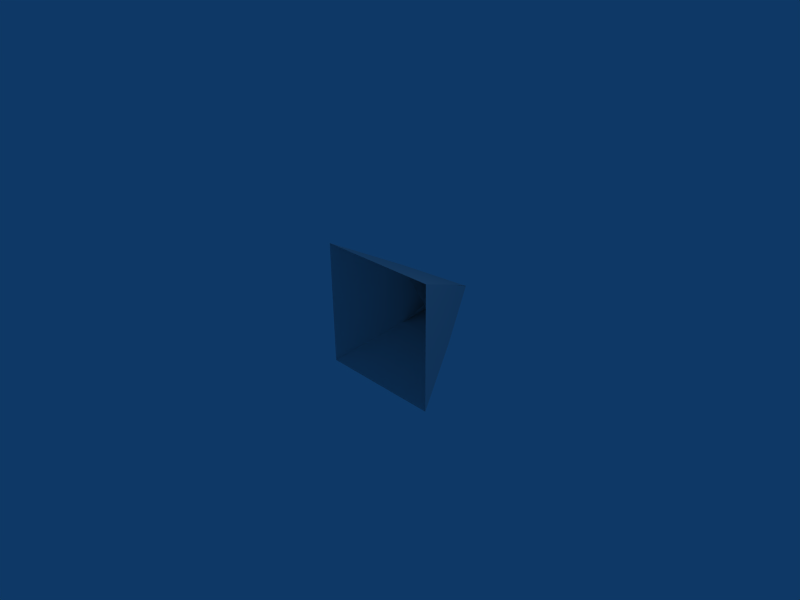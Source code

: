 # Source: air_pyramid_destroyed.blend  (saved by Blender 2.45.0; exported with 4.5.12 LTS)
import bpy
from mathutils import Matrix  # noqa: F401  (used for matrix-valued properties, if any)

bpy.ops.wm.read_factory_settings(use_empty=True)
scene = bpy.context.scene
scene.name = 'Scene'

# ---- collections
col_collection_1 = bpy.data.collections.new('Collection 1'); scene.collection.children.link(col_collection_1)

# ---- materials (node trees are filled in below, after node groups)
mat_material = bpy.data.materials.new('Material')
mat_material.alpha_threshold = 0.0
mat_material.roughness = 0.5
mat_material.line_color = (0.0, 0.0, 0.0, 1.0)

# ---- material node trees

# ---- world
world_world = bpy.data.worlds.new('World'); scene.world = world_world
world_world.color = (0.05656, 0.2208, 0.4)
world_world.use_sun_shadow = False
world_world.sun_shadow_jitter_overblur = 0.0
world_world.cycles.sampling_method = 'MANUAL'
world_world.cycles.sample_map_resolution = 256

# ---- cameras
cam_camera = bpy.data.cameras.new('Camera')
cam_camera.passepartout_alpha = 0.2
cam_camera.clip_end = 100.0
cam_camera.lens = 35.0
cam_camera.ortho_scale = 7.314
cam_camera.show_passepartout = False
cam_camera.show_safe_areas = True
cam_camera.dof.focus_distance = 0.0
cam_camera.dof.aperture_fstop = 128.0

# ---- lights
light_spot = bpy.data.lights.new('Spot', 'POINT')
light_spot.transmission_factor = 0.0
light_spot.cutoff_distance = 30.0
light_spot.energy = 100.0
light_spot.shadow_buffer_clip_start = 1.001
light_spot.shadow_soft_size = 1.0
light_spot.shadow_maximum_resolution = 0.006
light_spot.use_absolute_resolution = True
light_spot.cycles.use_multiple_importance_sampling = False

# ---- meshes
me_plane = bpy.data.meshes.new('Plane')
me_plane.from_pydata([(1.0, 7.55e-08, 1.0), (1.0, 1.629e-07, -1.0), (-1.0, 1.629e-07, -1.0), (-1.0, 7.55e-08, 1.0), (2.98e-08, 0.9765, 0.0), (-0.5, 0.9905, 0.5), (0.5, 0.9905, -0.5), (0.5, 0.9905, 0.5), (-0.5, 0.9905, -0.5), (6.98e-09, 1.906, -0.003302), (0.003302, 1.906, 2.218e-09), (7.964e-09, 1.906, 0.003302), (-0.003302, 1.906, 3.202e-09)], [], [(4, 9, 8), (6, 9, 4), (8, 9, 6), (4, 10, 6), (7, 10, 4), (6, 10, 7), (4, 11, 7), (5, 11, 4), (7, 11, 5), (4, 12, 5), (8, 12, 4), (5, 12, 8), (2, 8, 6), (2, 6, 1), (7, 0, 1), (7, 1, 6), (0, 7, 5), (0, 5, 3), (3, 5, 8), (3, 8, 2)])
_uv = me_plane.uv_layers.new(name='UVTex')
_uv.uv.foreach_set('vector', [0.8083, 0.6233, 0.8083, 0.9275, 0.6434, 0.6233, 0.9731, 0.6233, 0.8083, 0.9275, 0.8083, 0.6233, 0.6288, 0.526, 0.4291, 0.9421, 0.2293, 0.526, 0.8083, 0.6233, 0.8083, 0.9275, 0.9731, 0.6233, 0.9731, 0.6233, 0.8083, 0.9275, 0.8083, 0.6233, 0.6255, 0.5259, 0.4257, 0.9421, 0.226, 0.5259, 0.8083, 0.6233, 0.8083, 0.9275, 0.9731, 0.6233, 0.6434, 0.6233, 0.8083, 0.9275, 0.8083, 0.6233, 0.6288, 0.526, 0.4291, 0.9421, 0.2293, 0.526, 0.8083, 0.6233, 0.8083, 0.9275, 0.6434, 0.6233, 0.6434, 0.6233, 0.8083, 0.9275, 0.8083, 0.6233, 0.6288, 0.5259, 0.4291, 0.9421, 0.2294, 0.5259, 0.8286, 0.08273, 0.6288, 0.526, 0.2293, 0.526, 0.8286, 0.08273, 0.2293, 0.526, 0.02961, 0.08273, 0.226, 0.5259, 0.02626, 0.08272, 0.8252, 0.08272, 0.226, 0.5259, 0.8252, 0.08272, 0.6255, 0.5259, 0.8286, 0.08273, 0.6288, 0.526, 0.2293, 0.526, 0.8286, 0.08273, 0.2293, 0.526, 0.02961, 0.08273, 0.8286, 0.08272, 0.6288, 0.5259, 0.2294, 0.5259, 0.8286, 0.08272, 0.2294, 0.5259, 0.02962, 0.08272])
me_plane.materials.append(mat_material)
me_plane.use_remesh_preserve_volume = False
me_plane.use_remesh_preserve_attributes = False
me_plane.use_mirror_vertex_groups = False
me_plane.update()
arm_armature = bpy.data.armatures.new('Armature')  # bones are not reproduced

# ---- objects
ob_armature = bpy.data.objects.new('Armature', arm_armature)
ob_plane = bpy.data.objects.new('Plane', me_plane)
ob_lamp = bpy.data.objects.new('Lamp', light_spot)
ob_camera = bpy.data.objects.new('Camera', cam_camera)

# ---- transforms, parenting, visibility, modifiers, constraints
ob_armature.location = (0.0, 0.0, 0.0)
ob_armature.lock_rotations_4d = False
ob_armature.empty_display_type = 'ARROWS'
ob_armature.color = (0.0, 0.0, 0.0, 1.0)
ob_armature.show_in_front = True
ob_armature.lineart.crease_threshold = 0.0
ob_plane.parent = ob_armature
ob_plane.location = (0.0, 0.0, 0.0)
ob_plane.lock_rotations_4d = False
ob_plane.empty_display_type = 'ARROWS'
ob_plane.color = (0.0, 0.0, 0.0, 1.0)
ob_plane.lineart.crease_threshold = 0.0
_vg = ob_plane.vertex_groups.new(name='Bone.003')
for _i, _w in zip([6, 8, 9], [1.0, 1.0, 0.9995]): _vg.add([_i], _w, 'REPLACE')
_vg = ob_plane.vertex_groups.new(name='Bone.001')
for _i, _w in zip([6, 7, 10], [1.0, 1.0, 0.9959]): _vg.add([_i], _w, 'REPLACE')
_vg = ob_plane.vertex_groups.new(name='Bone.002')
for _i, _w in zip([5, 7, 11], [0.9938, 1.0, 1.0]): _vg.add([_i], _w, 'REPLACE')
_vg = ob_plane.vertex_groups.new(name='Bone')
for _i, _w in zip([5, 8, 12], [0.9895, 0.9528, 1.0]): _vg.add([_i], _w, 'REPLACE')
_m = ob_plane.modifiers.new('Armature', 'ARMATURE')
_m.object = ob_armature
_m.use_bone_envelopes = True
ob_lamp.location = (4.076, 1.005, 5.904)
ob_lamp.rotation_euler = (0.6503, 0.05522, 1.866)
ob_lamp.lock_rotations_4d = False
ob_lamp.empty_display_type = 'ARROWS'
ob_lamp.color = (0.0, 0.0, 0.0, 0.0)
ob_lamp.lineart.crease_threshold = 0.0
ob_camera.location = (7.481, -6.508, 5.344)
ob_camera.rotation_euler = (1.109, 0.01082, 0.8149)
ob_camera.lock_rotations_4d = False
ob_camera.empty_display_type = 'ARROWS'
ob_camera.color = (0.0, 0.0, 0.0, 0.0)
ob_camera.display_type = 'WIRE'
ob_camera.lineart.crease_threshold = 0.0

# ---- collection membership
col_collection_1.objects.link(ob_armature)
col_collection_1.objects.link(ob_plane)
col_collection_1.objects.link(ob_lamp)
col_collection_1.objects.link(ob_camera)

# ---- scene / render settings (as saved in the file)
scene.camera = ob_camera
scene.frame_start = 1; scene.frame_end = 2; scene.frame_set(2)
scene.render.engine = 'BLENDER_EEVEE_NEXT'
scene.render.image_settings.file_format = 'JPEG'
scene.render.image_settings.color_mode = 'RGB'
scene.render.image_settings.compression = 90
scene.render.resolution_x = 800
scene.render.resolution_y = 600
scene.render.pixel_aspect_x = 100.0
scene.render.pixel_aspect_y = 100.0
scene.render.fps = 1
scene.render.dither_intensity = 0.0
scene.render.use_compositing = False
scene.render.use_sequencer = False
scene.render.bake_margin = 2
scene.render.bake_bias = 0.0
scene.render.use_stamp_time = False
scene.render.use_stamp_date = False
scene.render.use_stamp_frame = False
scene.render.use_stamp_camera = False
scene.render.use_stamp_scene = False
scene.render.use_stamp_filename = False
scene.render.use_stamp_render_time = False
scene.render.stamp_font_size = 0
scene.cycles.use_denoising = False
scene.cycles.samples = 10
scene.cycles.sampling_pattern = 'TABULATED_SOBOL'
scene.cycles.light_sampling_threshold = 0.0
scene.cycles.use_adaptive_sampling = False
scene.cycles.use_light_tree = False
scene.cycles.blur_glossy = 0.0
scene.cycles.volume_bounces = 1
scene.cycles.pixel_filter_type = 'GAUSSIAN'
scene.cycles.sample_clamp_indirect = 0.0
scene.view_settings.view_transform = 'Raw'
bpy.context.view_layer.update()
